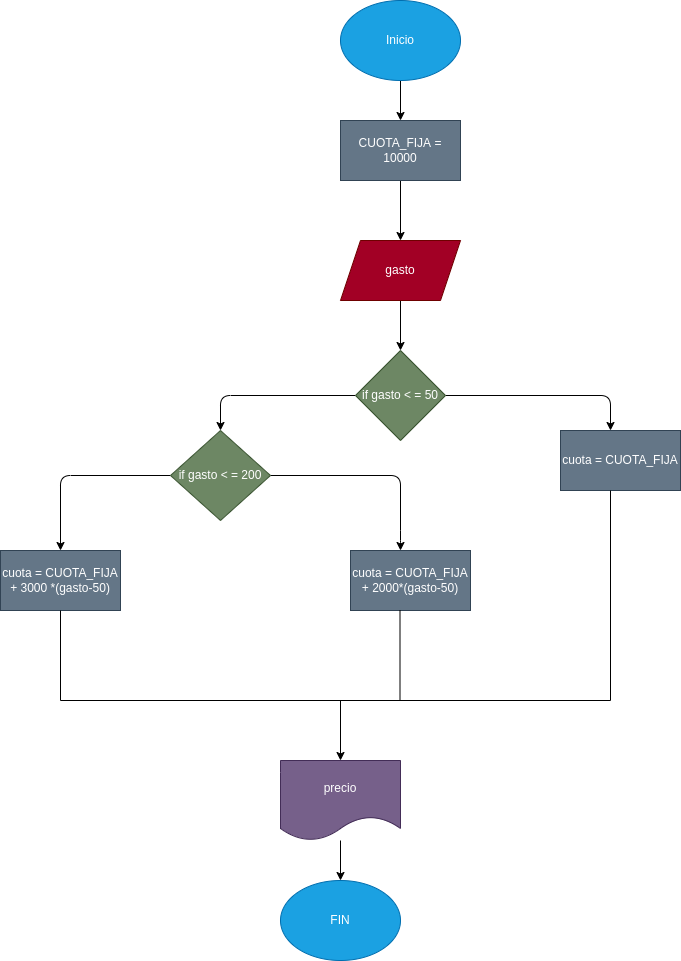

The diagram above was exported from draw.io. Its source (the exported page's mxGraphModel, read from the mxfile embedded in the PNG):
<mxGraphModel dx="1105" dy="411" grid="1" gridSize="10" guides="1" tooltips="1" connect="1" arrows="1" fold="1" page="1" pageScale="1" pageWidth="827" pageHeight="1169" math="0" shadow="0">
  <root>
    <mxCell id="0" />
    <mxCell id="1" parent="0" />
    <mxCell id="2" value="" style="edgeStyle=none;html=1;" edge="1" parent="1" source="3" target="5">
      <mxGeometry relative="1" as="geometry" />
    </mxCell>
    <mxCell id="3" value="Inicio" style="ellipse;whiteSpace=wrap;html=1;fillColor=#1ba1e2;fontColor=#ffffff;strokeColor=#006EAF;" vertex="1" parent="1">
      <mxGeometry x="730" y="60" width="120" height="80" as="geometry" />
    </mxCell>
    <mxCell id="4" value="" style="edgeStyle=none;html=1;" edge="1" parent="1" source="5" target="7">
      <mxGeometry relative="1" as="geometry" />
    </mxCell>
    <mxCell id="5" value="CUOTA_FIJA = 10000" style="whiteSpace=wrap;html=1;fillColor=#647687;fontColor=#ffffff;strokeColor=#314354;" vertex="1" parent="1">
      <mxGeometry x="730" y="180" width="120" height="60" as="geometry" />
    </mxCell>
    <mxCell id="6" value="" style="edgeStyle=none;html=1;" edge="1" parent="1" source="7" target="10">
      <mxGeometry relative="1" as="geometry" />
    </mxCell>
    <mxCell id="7" value="gasto" style="shape=parallelogram;perimeter=parallelogramPerimeter;whiteSpace=wrap;html=1;fixedSize=1;fillColor=#a20025;fontColor=#ffffff;strokeColor=#6F0000;" vertex="1" parent="1">
      <mxGeometry x="730" y="300" width="120" height="60" as="geometry" />
    </mxCell>
    <mxCell id="8" value="" style="edgeStyle=none;html=1;" edge="1" parent="1" source="10">
      <mxGeometry relative="1" as="geometry">
        <mxPoint x="1000" y="490" as="targetPoint" />
        <Array as="points">
          <mxPoint x="1000" y="455" />
        </Array>
      </mxGeometry>
    </mxCell>
    <mxCell id="9" value="" style="edgeStyle=none;html=1;" edge="1" parent="1" source="10" target="14">
      <mxGeometry relative="1" as="geometry">
        <mxPoint x="610" y="480" as="targetPoint" />
        <Array as="points">
          <mxPoint x="610" y="455" />
        </Array>
      </mxGeometry>
    </mxCell>
    <mxCell id="10" value="if gasto &amp;lt; = 50" style="rhombus;whiteSpace=wrap;html=1;fillColor=#6d8764;fontColor=#ffffff;strokeColor=#3A5431;" vertex="1" parent="1">
      <mxGeometry x="745" y="410" width="90" height="90" as="geometry" />
    </mxCell>
    <mxCell id="11" value="cuota = CUOTA_FIJA" style="whiteSpace=wrap;html=1;fillColor=#647687;fontColor=#ffffff;strokeColor=#314354;" vertex="1" parent="1">
      <mxGeometry x="950" y="490" width="120" height="60" as="geometry" />
    </mxCell>
    <mxCell id="12" value="" style="edgeStyle=none;html=1;" edge="1" parent="1" source="14">
      <mxGeometry relative="1" as="geometry">
        <mxPoint x="790" y="610" as="targetPoint" />
        <Array as="points">
          <mxPoint x="790" y="535" />
          <mxPoint x="790" y="600" />
        </Array>
      </mxGeometry>
    </mxCell>
    <mxCell id="13" value="" style="edgeStyle=none;html=1;" edge="1" parent="1" source="14" target="16">
      <mxGeometry relative="1" as="geometry">
        <Array as="points">
          <mxPoint x="450" y="535" />
        </Array>
      </mxGeometry>
    </mxCell>
    <mxCell id="14" value="if gasto &amp;lt; = 200" style="rhombus;whiteSpace=wrap;html=1;fillColor=#6d8764;fontColor=#ffffff;strokeColor=#3A5431;" vertex="1" parent="1">
      <mxGeometry x="560" y="490" width="100" height="90" as="geometry" />
    </mxCell>
    <mxCell id="15" value="cuota = CUOTA_FIJA + 2000*(gasto-50)" style="whiteSpace=wrap;html=1;fillColor=#647687;fontColor=#ffffff;strokeColor=#314354;" vertex="1" parent="1">
      <mxGeometry x="740" y="610" width="120" height="60" as="geometry" />
    </mxCell>
    <mxCell id="16" value="cuota = CUOTA_FIJA + 3000 *(gasto-50)" style="whiteSpace=wrap;html=1;fillColor=#647687;fontColor=#ffffff;strokeColor=#314354;" vertex="1" parent="1">
      <mxGeometry x="390" y="610" width="120" height="60" as="geometry" />
    </mxCell>
    <mxCell id="17" value="" style="endArrow=none;html=1;entryX=0.5;entryY=1;entryDx=0;entryDy=0;" edge="1" parent="1" target="16">
      <mxGeometry width="50" height="50" relative="1" as="geometry">
        <mxPoint x="450" y="760" as="sourcePoint" />
        <mxPoint x="480" y="710" as="targetPoint" />
      </mxGeometry>
    </mxCell>
    <mxCell id="18" value="" style="endArrow=none;html=1;entryX=0.5;entryY=1;entryDx=0;entryDy=0;" edge="1" parent="1">
      <mxGeometry width="50" height="50" relative="1" as="geometry">
        <mxPoint x="789.5" y="760" as="sourcePoint" />
        <mxPoint x="789.5" y="670" as="targetPoint" />
      </mxGeometry>
    </mxCell>
    <mxCell id="19" value="" style="endArrow=none;html=1;entryX=0.5;entryY=1;entryDx=0;entryDy=0;" edge="1" parent="1">
      <mxGeometry width="50" height="50" relative="1" as="geometry">
        <mxPoint x="1000" y="760" as="sourcePoint" />
        <mxPoint x="1000" y="550" as="targetPoint" />
      </mxGeometry>
    </mxCell>
    <mxCell id="20" value="" style="endArrow=none;html=1;" edge="1" parent="1">
      <mxGeometry width="50" height="50" relative="1" as="geometry">
        <mxPoint x="450" y="760" as="sourcePoint" />
        <mxPoint x="1000" y="760" as="targetPoint" />
      </mxGeometry>
    </mxCell>
    <mxCell id="21" value="" style="endArrow=classic;html=1;" edge="1" parent="1">
      <mxGeometry width="50" height="50" relative="1" as="geometry">
        <mxPoint x="730" y="760" as="sourcePoint" />
        <mxPoint x="730" y="820" as="targetPoint" />
      </mxGeometry>
    </mxCell>
    <mxCell id="22" value="FIN" style="ellipse;whiteSpace=wrap;html=1;fillColor=#1ba1e2;fontColor=#ffffff;strokeColor=#006EAF;" vertex="1" parent="1">
      <mxGeometry x="670" y="940" width="120" height="80" as="geometry" />
    </mxCell>
    <mxCell id="23" value="" style="edgeStyle=none;html=1;" edge="1" parent="1" source="24" target="22">
      <mxGeometry relative="1" as="geometry" />
    </mxCell>
    <mxCell id="24" value="precio" style="shape=document;whiteSpace=wrap;html=1;boundedLbl=1;fillColor=#76608a;fontColor=#ffffff;strokeColor=#432D57;" vertex="1" parent="1">
      <mxGeometry x="670" y="820" width="120" height="80" as="geometry" />
    </mxCell>
  </root>
</mxGraphModel>